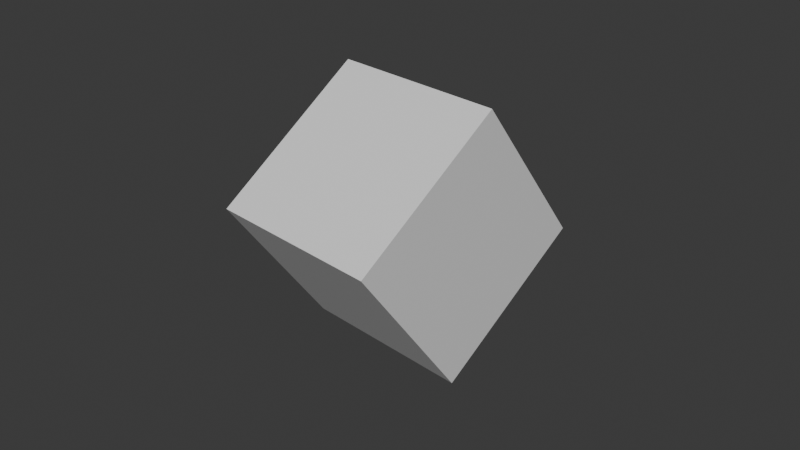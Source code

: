 # Source: insane.blend  (saved by Blender 4.0.36; exported with 4.5.12 LTS)
import bpy
from mathutils import Matrix  # noqa: F401  (used for matrix-valued properties, if any)

bpy.ops.wm.read_factory_settings(use_empty=True)
scene = bpy.context.scene
scene.name = 'Scene'

# ---- collections
col_collection = bpy.data.collections.new('Collection'); scene.collection.children.link(col_collection)

# ---- materials (node trees are filled in below, after node groups)
mat_material = bpy.data.materials.new('Material')
mat_material.alpha_threshold = 0.0
mat_material.use_transparent_shadow = False
mat_material.roughness = 0.5
mat_material.line_color = (0.0, 0.0, 0.0, 1.0)

# ---- material node trees
mat_material.use_nodes = True; mat_material.node_tree.nodes.clear()
_N = mat_material.node_tree.nodes; _L = mat_material.node_tree.links
n0 = _N.new('ShaderNodeOutputMaterial'); n0.name = 'Material Output'; n0.location = (300, 300)
n1 = _N.new('ShaderNodeBsdfPrincipled'); n1.name = 'Principled BSDF'; n1.location = (10, 300)
n1.inputs[3].default_value = 1.45
_L.new(n1.outputs[0], n0.inputs[0])
n0.is_active_output = True

# ---- world
world_world = bpy.data.worlds.new('World'); scene.world = world_world
world_world.use_nodes = True; world_world.node_tree.nodes.clear()
_N = world_world.node_tree.nodes; _L = world_world.node_tree.links
n0 = _N.new('ShaderNodeOutputWorld'); n0.name = 'World Output'; n0.location = (300, 300)
n1 = _N.new('ShaderNodeBackground'); n1.name = 'Background'; n1.location = (10, 300)
n1.inputs[0].default_value = (0.05088, 0.05088, 0.05088, 1.0)
_L.new(n1.outputs[0], n0.inputs[0])
n0.is_active_output = True
world_world.color = (0.05088, 0.05088, 0.05088)
world_world.use_sun_shadow = False
world_world.sun_shadow_jitter_overblur = 0.0

# ---- cameras
cam_camera = bpy.data.cameras.new('Camera')
cam_camera.clip_end = 100.0
cam_camera.ortho_scale = 7.314

# ---- meshes
me_cube = bpy.data.meshes.new('Cube')
me_cube.from_pydata([(1.0, 1.0, 1.0), (1.0, 1.0, -1.0), (1.0, -1.0, 1.0), (1.0, -1.0, -1.0), (-1.0, 1.0, 1.0), (-1.0, 1.0, -1.0), (-1.0, -1.0, 1.0), (-1.0, -1.0, -1.0)], [], [(0, 4, 6, 2), (3, 2, 6, 7), (7, 6, 4, 5), (5, 1, 3, 7), (1, 0, 2, 3), (5, 4, 0, 1)])
_uv = me_cube.uv_layers.new(name='UVMap')
_uv.uv.foreach_set('vector', [0.625, 0.5, 0.875, 0.5, 0.875, 0.75, 0.625, 0.75, 0.375, 0.75, 0.625, 0.75, 0.625, 1.0, 0.375, 1.0, 0.375, 0.0, 0.625, 0.0, 0.625, 0.25, 0.375, 0.25, 0.125, 0.5, 0.375, 0.5, 0.375, 0.75, 0.125, 0.75, 0.375, 0.5, 0.625, 0.5, 0.625, 0.75, 0.375, 0.75, 0.375, 0.25, 0.625, 0.25, 0.625, 0.5, 0.375, 0.5])
me_cube.materials.append(mat_material)
me_cube.use_mirror_vertex_groups = False
me_cube.update()

# ---- objects
ob_cube = bpy.data.objects.new('Cube', me_cube)
ob_camera = bpy.data.objects.new('Camera', cam_camera)

# ---- transforms, parenting, visibility, modifiers, constraints
ob_cube.location = (0.0, 0.0, 0.0)
ob_cube.rotation_euler = (-2.513, 0.0, 0.0)
ob_cube.lock_rotations_4d = False
ob_cube.empty_display_type = 'ARROWS'
ob_cube.lineart.crease_threshold = 0.0
ob_camera.location = (7.359, -6.926, 4.958)
ob_camera.rotation_euler = (1.109, 0.0, 0.8149)
ob_camera.lock_rotations_4d = False
ob_camera.empty_display_type = 'ARROWS'
ob_camera.color = (0.0, 0.0, 0.0, 0.0)
ob_camera.display_type = 'WIRE'
ob_camera.lineart.crease_threshold = 0.0

# ---- collection membership
col_collection.objects.link(ob_cube)
col_collection.objects.link(ob_camera)

# ---- scene / render settings (as saved in the file)
scene.camera = ob_camera
scene.frame_start = 1; scene.frame_end = 250; scene.frame_set(1)
scene.render.engine = 'BLENDER_EEVEE_NEXT'
scene.cycles.sampling_pattern = 'TABULATED_SOBOL'
bpy.context.view_layer.update()

# ---- added for rendering (the .blend has no usable light): sun
light_auto_sun = bpy.data.lights.new('AutoSun', 'SUN')
light_auto_sun.energy = 3.0
light_auto_sun.angle = 0.0523599
ob_auto_sun = bpy.data.objects.new('AutoSun', light_auto_sun)
scene.collection.objects.link(ob_auto_sun)
ob_auto_sun.rotation_euler = (0.872665, 0.174533, 0.523599)
bpy.context.view_layer.update()
